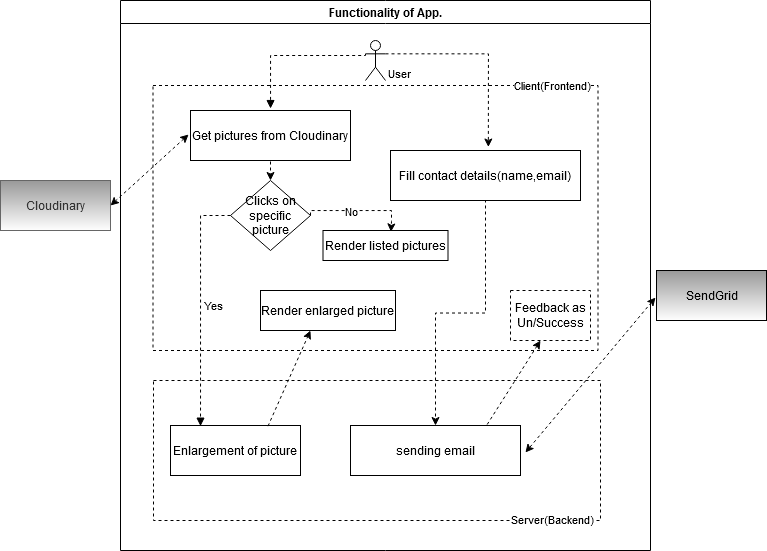

The diagram above was exported from draw.io. Its source (the exported page's mxGraphModel, read from the mxfile embedded in the PNG):
<mxGraphModel dx="1775" dy="749" grid="1" gridSize="10" guides="1" tooltips="1" connect="1" arrows="1" fold="1" page="1" pageScale="1" pageWidth="850" pageHeight="1100" math="0" shadow="0">
  <root>
    <mxCell id="0" />
    <mxCell id="1" parent="0" />
    <mxCell id="zh0JamYFRAX0AsfcvavE-1" value="Functionality of App." style="swimlane;whiteSpace=wrap;startSize=23;" parent="1" vertex="1">
      <mxGeometry x="-130" y="140" width="530" height="550" as="geometry">
        <mxRectangle x="230" y="40" width="80" height="23" as="alternateBounds" />
      </mxGeometry>
    </mxCell>
    <mxCell id="GsX5e6rzVzbJbCVTfmq3-6" value="" style="rounded=0;whiteSpace=wrap;html=1;strokeColor=default;fillColor=none;dashed=1;" parent="zh0JamYFRAX0AsfcvavE-1" vertex="1">
      <mxGeometry x="33" y="380" width="447" height="140" as="geometry" />
    </mxCell>
    <mxCell id="GsX5e6rzVzbJbCVTfmq3-1" value="" style="rounded=0;whiteSpace=wrap;html=1;fillColor=none;dashed=1;" parent="zh0JamYFRAX0AsfcvavE-1" vertex="1">
      <mxGeometry x="32.5" y="85" width="445" height="265" as="geometry" />
    </mxCell>
    <mxCell id="zh0JamYFRAX0AsfcvavE-2" value="Enlargement of picture" style="" parent="zh0JamYFRAX0AsfcvavE-1" vertex="1">
      <mxGeometry x="50" y="425" width="130" height="50" as="geometry" />
    </mxCell>
    <mxCell id="zh0JamYFRAX0AsfcvavE-3" value="Render enlarged picture" style="" parent="zh0JamYFRAX0AsfcvavE-1" vertex="1">
      <mxGeometry x="140" y="290" width="135" height="40" as="geometry" />
    </mxCell>
    <mxCell id="zh0JamYFRAX0AsfcvavE-6" value="Get pictures from Cloudinary" style="" parent="zh0JamYFRAX0AsfcvavE-1" vertex="1">
      <mxGeometry x="70" y="110" width="160" height="50" as="geometry" />
    </mxCell>
    <mxCell id="zh0JamYFRAX0AsfcvavE-7" value="" style="endArrow=classic;html=1;rounded=0;entryX=0.5;entryY=0;entryDx=0;entryDy=0;exitX=0.5;exitY=1.02;exitDx=0;exitDy=0;exitPerimeter=0;dashed=1;" parent="zh0JamYFRAX0AsfcvavE-1" source="zh0JamYFRAX0AsfcvavE-6" target="0B8yW9r9pYgtpi33EmLZ-36" edge="1">
      <mxGeometry relative="1" as="geometry">
        <mxPoint x="380" y="430" as="sourcePoint" />
        <mxPoint x="540" y="430" as="targetPoint" />
      </mxGeometry>
    </mxCell>
    <mxCell id="7DJX1UDjw87SH1jOwsYW-2" style="edgeStyle=orthogonalEdgeStyle;rounded=0;orthogonalLoop=1;jettySize=auto;html=1;exitX=1;exitY=0.3333333333333333;exitDx=0;exitDy=0;entryX=0.515;entryY=-0.07;entryDx=0;entryDy=0;dashed=1;exitPerimeter=0;entryPerimeter=0;" parent="zh0JamYFRAX0AsfcvavE-1" source="GsX5e6rzVzbJbCVTfmq3-2" target="0B8yW9r9pYgtpi33EmLZ-49" edge="1">
      <mxGeometry relative="1" as="geometry">
        <mxPoint x="269.99999999998226" y="55" as="sourcePoint" />
      </mxGeometry>
    </mxCell>
    <mxCell id="zh0JamYFRAX0AsfcvavE-11" value="User" style="edgeLabel;resizable=0;html=1;align=center;verticalAlign=middle;rotation=0;" parent="zh0JamYFRAX0AsfcvavE-1" connectable="0" vertex="1">
      <mxGeometry x="319.99540982752956" y="69.9999895861381" as="geometry">
        <mxPoint x="-42" y="2" as="offset" />
      </mxGeometry>
    </mxCell>
    <mxCell id="0B8yW9r9pYgtpi33EmLZ-45" style="edgeStyle=orthogonalEdgeStyle;rounded=0;orthogonalLoop=1;jettySize=auto;html=1;exitX=1;exitY=0.5;exitDx=0;exitDy=0;entryX=0.544;entryY=0.046;entryDx=0;entryDy=0;entryPerimeter=0;dashed=1;" parent="zh0JamYFRAX0AsfcvavE-1" source="0B8yW9r9pYgtpi33EmLZ-36" target="0B8yW9r9pYgtpi33EmLZ-47" edge="1">
      <mxGeometry relative="1" as="geometry">
        <mxPoint x="250" y="310" as="targetPoint" />
        <Array as="points">
          <mxPoint x="190" y="210" />
          <mxPoint x="271" y="210" />
          <mxPoint x="271" y="221" />
        </Array>
      </mxGeometry>
    </mxCell>
    <mxCell id="0B8yW9r9pYgtpi33EmLZ-46" value="No" style="edgeLabel;html=1;align=center;verticalAlign=middle;resizable=0;points=[];" parent="0B8yW9r9pYgtpi33EmLZ-45" vertex="1" connectable="0">
      <mxGeometry x="-0.6678" relative="1" as="geometry">
        <mxPoint x="28" as="offset" />
      </mxGeometry>
    </mxCell>
    <mxCell id="0B8yW9r9pYgtpi33EmLZ-36" value="Clicks on specific picture" style="rhombus;whiteSpace=wrap;html=1;" parent="zh0JamYFRAX0AsfcvavE-1" vertex="1">
      <mxGeometry x="110" y="180" width="80" height="70" as="geometry" />
    </mxCell>
    <mxCell id="0B8yW9r9pYgtpi33EmLZ-42" value="" style="edgeStyle=orthogonalEdgeStyle;html=1;align=left;spacingLeft=2;endArrow=block;rounded=0;entryX=0.496;entryY=-0.04;exitX=0;exitY=0.3333333333333333;exitDx=0;exitDy=0;entryDx=0;entryDy=0;entryPerimeter=0;dashed=1;exitPerimeter=0;" parent="zh0JamYFRAX0AsfcvavE-1" source="GsX5e6rzVzbJbCVTfmq3-2" target="zh0JamYFRAX0AsfcvavE-6" edge="1">
      <mxGeometry relative="1" as="geometry">
        <mxPoint x="240.00000000001728" y="55" as="sourcePoint" />
        <Array as="points">
          <mxPoint x="245" y="55" />
          <mxPoint x="150" y="55" />
          <mxPoint x="150" y="108" />
        </Array>
      </mxGeometry>
    </mxCell>
    <mxCell id="0B8yW9r9pYgtpi33EmLZ-43" value="Yes" style="edgeStyle=orthogonalEdgeStyle;html=1;align=left;spacingLeft=2;endArrow=block;rounded=0;exitX=0;exitY=0.5;exitDx=0;exitDy=0;dashed=1;entryX=0.231;entryY=0.013;entryDx=0;entryDy=0;entryPerimeter=0;" parent="zh0JamYFRAX0AsfcvavE-1" source="0B8yW9r9pYgtpi33EmLZ-36" target="zh0JamYFRAX0AsfcvavE-2" edge="1">
      <mxGeometry relative="1" as="geometry">
        <mxPoint x="161" y="250" as="sourcePoint" />
        <Array as="points">
          <mxPoint x="80" y="215" />
        </Array>
        <mxPoint x="80" y="409" as="targetPoint" />
      </mxGeometry>
    </mxCell>
    <mxCell id="0B8yW9r9pYgtpi33EmLZ-47" value="Render listed pictures" style="" parent="zh0JamYFRAX0AsfcvavE-1" vertex="1">
      <mxGeometry x="202.5" y="230" width="125" height="30" as="geometry" />
    </mxCell>
    <mxCell id="7DJX1UDjw87SH1jOwsYW-6" style="edgeStyle=orthogonalEdgeStyle;rounded=0;orthogonalLoop=1;jettySize=auto;html=1;entryX=0.5;entryY=0;entryDx=0;entryDy=0;entryPerimeter=0;dashed=1;" parent="zh0JamYFRAX0AsfcvavE-1" source="0B8yW9r9pYgtpi33EmLZ-49" target="7DJX1UDjw87SH1jOwsYW-3" edge="1">
      <mxGeometry relative="1" as="geometry" />
    </mxCell>
    <mxCell id="0B8yW9r9pYgtpi33EmLZ-49" value="Fill contact details(name,email)" style="" parent="zh0JamYFRAX0AsfcvavE-1" vertex="1">
      <mxGeometry x="270" y="150" width="190" height="50" as="geometry" />
    </mxCell>
    <mxCell id="7DJX1UDjw87SH1jOwsYW-3" value="sending email" style="" parent="zh0JamYFRAX0AsfcvavE-1" vertex="1">
      <mxGeometry x="230" y="425" width="170" height="50" as="geometry" />
    </mxCell>
    <mxCell id="GsX5e6rzVzbJbCVTfmq3-2" value="" style="shape=umlActor;verticalLabelPosition=bottom;verticalAlign=top;html=1;outlineConnect=0;fillColor=none;strokeColor=default;" parent="zh0JamYFRAX0AsfcvavE-1" vertex="1">
      <mxGeometry x="245" y="40" width="20" height="40" as="geometry" />
    </mxCell>
    <mxCell id="GsX5e6rzVzbJbCVTfmq3-4" value="Client(Frontend)" style="edgeLabel;html=1;align=center;verticalAlign=middle;resizable=0;points=[];" parent="zh0JamYFRAX0AsfcvavE-1" vertex="1" connectable="0">
      <mxGeometry x="265" y="200" as="geometry">
        <mxPoint x="166" y="-116" as="offset" />
      </mxGeometry>
    </mxCell>
    <mxCell id="GsX5e6rzVzbJbCVTfmq3-5" value="" style="endArrow=classic;startArrow=none;html=1;rounded=0;exitX=0.75;exitY=0.013;exitDx=0;exitDy=0;exitPerimeter=0;entryX=0.37;entryY=1;entryDx=0;entryDy=0;entryPerimeter=0;dashed=1;startFill=0;" parent="zh0JamYFRAX0AsfcvavE-1" source="zh0JamYFRAX0AsfcvavE-2" target="zh0JamYFRAX0AsfcvavE-3" edge="1">
      <mxGeometry width="50" height="50" relative="1" as="geometry">
        <mxPoint x="120" y="360" as="sourcePoint" />
        <mxPoint x="170" y="310" as="targetPoint" />
      </mxGeometry>
    </mxCell>
    <mxCell id="GsX5e6rzVzbJbCVTfmq3-7" value="Server(Backend)" style="edgeLabel;html=1;align=center;verticalAlign=middle;resizable=0;points=[];" parent="zh0JamYFRAX0AsfcvavE-1" vertex="1" connectable="0">
      <mxGeometry x="265" y="634" as="geometry">
        <mxPoint x="166" y="-116" as="offset" />
      </mxGeometry>
    </mxCell>
    <mxCell id="GsX5e6rzVzbJbCVTfmq3-8" value="Feedback as Un/Success" style="rounded=0;whiteSpace=wrap;html=1;dashed=1;strokeColor=default;fillColor=none;" parent="zh0JamYFRAX0AsfcvavE-1" vertex="1">
      <mxGeometry x="390" y="290" width="80" height="50" as="geometry" />
    </mxCell>
    <mxCell id="GsX5e6rzVzbJbCVTfmq3-9" value="" style="endArrow=classic;startArrow=none;html=1;rounded=0;dashed=1;startFill=0;entryX=0.375;entryY=1;entryDx=0;entryDy=0;entryPerimeter=0;exitX=0.804;exitY=-0.02;exitDx=0;exitDy=0;exitPerimeter=0;" parent="zh0JamYFRAX0AsfcvavE-1" source="7DJX1UDjw87SH1jOwsYW-3" target="GsX5e6rzVzbJbCVTfmq3-8" edge="1">
      <mxGeometry width="50" height="50" relative="1" as="geometry">
        <mxPoint x="370" y="410" as="sourcePoint" />
        <mxPoint x="420" y="360" as="targetPoint" />
      </mxGeometry>
    </mxCell>
    <mxCell id="0B8yW9r9pYgtpi33EmLZ-1" value="Cloudinary" style="html=1;fillColor=#999999;strokeColor=#666666;fontColor=#333333;gradientColor=#ffffff;" parent="1" vertex="1">
      <mxGeometry x="-250" y="320" width="110" height="50" as="geometry" />
    </mxCell>
    <mxCell id="0B8yW9r9pYgtpi33EmLZ-3" value="" style="endArrow=classic;startArrow=classic;html=1;rounded=1;exitX=-0.012;exitY=0.48;exitDx=0;exitDy=0;exitPerimeter=0;strokeColor=default;shadow=0;sketch=0;dashed=1;entryX=1;entryY=0.5;entryDx=0;entryDy=0;" parent="1" source="zh0JamYFRAX0AsfcvavE-6" target="0B8yW9r9pYgtpi33EmLZ-1" edge="1">
      <mxGeometry width="50" height="50" relative="1" as="geometry">
        <mxPoint x="540" y="350" as="sourcePoint" />
        <mxPoint x="-110" y="354" as="targetPoint" />
      </mxGeometry>
    </mxCell>
    <mxCell id="0B8yW9r9pYgtpi33EmLZ-48" value="SendGrid" style="html=1;fillColor=#999999;gradientColor=#ffffff;" parent="1" vertex="1">
      <mxGeometry x="406" y="410" width="110" height="50" as="geometry" />
    </mxCell>
    <mxCell id="0B8yW9r9pYgtpi33EmLZ-52" value="" style="endArrow=classic;startArrow=classic;html=1;rounded=0;exitX=-0.009;exitY=0.54;exitDx=0;exitDy=0;entryX=1.029;entryY=0.54;entryDx=0;entryDy=0;exitPerimeter=0;entryPerimeter=0;dashed=1;" parent="1" source="0B8yW9r9pYgtpi33EmLZ-48" target="7DJX1UDjw87SH1jOwsYW-3" edge="1">
      <mxGeometry width="50" height="50" relative="1" as="geometry">
        <mxPoint x="408.0799999999999" y="344.5" as="sourcePoint" />
        <mxPoint x="350" y="345.5" as="targetPoint" />
      </mxGeometry>
    </mxCell>
  </root>
</mxGraphModel>